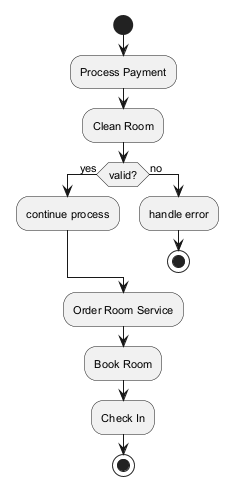

The diagram above was rendered by PlantUML. Its source (embedded in the PNG):
@startuml
skinparam backgroundColor #FFFFFF
skinparam classBackgroundColor #F3E5F5
skinparam classBorderColor #6A1B9A
skinparam defaultFontSize 11
start
:Process Payment;
:Clean Room;
if (valid?) then (yes)
:continue process;
else (no)
:handle error;
stop
endif
:Order Room Service;
:Book Room;
:Check In;
stop
@enduml